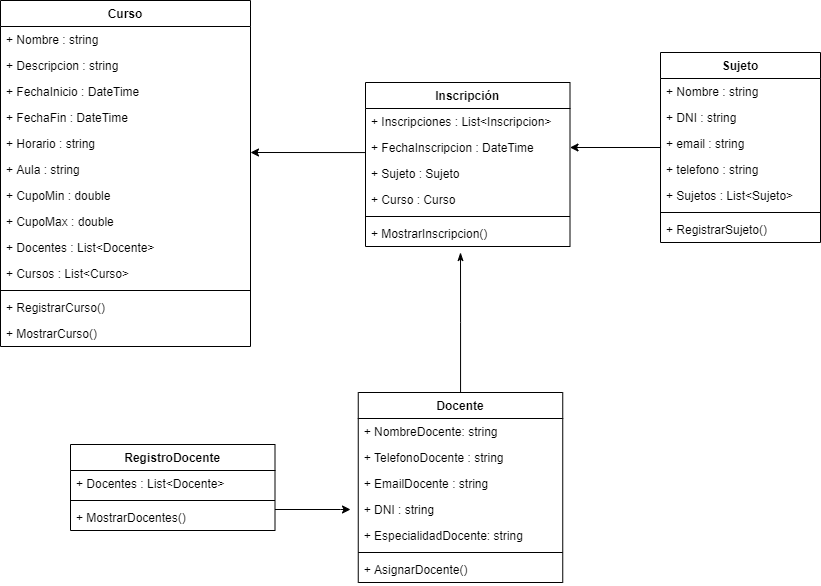

The diagram above was exported from draw.io. Its source (the exported page's mxGraphModel, read from the mxfile embedded in the PNG):
<mxGraphModel dx="1021" dy="529" grid="1" gridSize="10" guides="1" tooltips="1" connect="1" arrows="1" fold="1" page="1" pageScale="1" pageWidth="850" pageHeight="1400" math="0" shadow="0">
  <root>
    <mxCell id="0" />
    <mxCell id="1" parent="0" />
    <mxCell id="Szfo-Uod2M7iHC4EZiTx-47" style="edgeStyle=orthogonalEdgeStyle;rounded=0;orthogonalLoop=1;jettySize=auto;html=1;exitX=0;exitY=0.5;exitDx=0;exitDy=0;entryX=1;entryY=0.846;entryDx=0;entryDy=0;entryPerimeter=0;" parent="1" source="Szfo-Uod2M7iHC4EZiTx-42" target="Szfo-Uod2M7iHC4EZiTx-7" edge="1">
      <mxGeometry relative="1" as="geometry">
        <mxPoint x="540" y="230" as="targetPoint" />
        <Array as="points">
          <mxPoint x="645" y="230" />
        </Array>
      </mxGeometry>
    </mxCell>
    <mxCell id="68Id9lLpPXZivW59nQyA-6" style="edgeStyle=orthogonalEdgeStyle;rounded=0;orthogonalLoop=1;jettySize=auto;html=1;exitX=0;exitY=0.5;exitDx=0;exitDy=0;entryX=1;entryY=0.5;entryDx=0;entryDy=0;" edge="1" parent="1" source="Szfo-Uod2M7iHC4EZiTx-19" target="Szfo-Uod2M7iHC4EZiTx-42">
      <mxGeometry relative="1" as="geometry">
        <Array as="points">
          <mxPoint x="940" y="225" />
        </Array>
      </mxGeometry>
    </mxCell>
    <mxCell id="Szfo-Uod2M7iHC4EZiTx-40" value="Inscripción" style="swimlane;fontStyle=1;align=center;verticalAlign=top;childLayout=stackLayout;horizontal=1;startSize=26;horizontalStack=0;resizeParent=1;resizeParentMax=0;resizeLast=0;collapsible=1;marginBottom=0;" parent="1" vertex="1">
      <mxGeometry x="645" y="160" width="204.5" height="164" as="geometry" />
    </mxCell>
    <mxCell id="68Id9lLpPXZivW59nQyA-7" value="+ Inscripciones : List&lt;Inscripcion&gt;" style="text;strokeColor=none;fillColor=none;align=left;verticalAlign=top;spacingLeft=4;spacingRight=4;overflow=hidden;rotatable=0;points=[[0,0.5],[1,0.5]];portConstraint=eastwest;" vertex="1" parent="Szfo-Uod2M7iHC4EZiTx-40">
      <mxGeometry y="26" width="204.5" height="26" as="geometry" />
    </mxCell>
    <mxCell id="Szfo-Uod2M7iHC4EZiTx-42" value="+ FechaInscripcion : DateTime" style="text;strokeColor=none;fillColor=none;align=left;verticalAlign=top;spacingLeft=4;spacingRight=4;overflow=hidden;rotatable=0;points=[[0,0.5],[1,0.5]];portConstraint=eastwest;" parent="Szfo-Uod2M7iHC4EZiTx-40" vertex="1">
      <mxGeometry y="52" width="204.5" height="26" as="geometry" />
    </mxCell>
    <mxCell id="Szfo-Uod2M7iHC4EZiTx-41" value="+ Sujeto : Sujeto" style="text;strokeColor=none;fillColor=none;align=left;verticalAlign=top;spacingLeft=4;spacingRight=4;overflow=hidden;rotatable=0;points=[[0,0.5],[1,0.5]];portConstraint=eastwest;" parent="Szfo-Uod2M7iHC4EZiTx-40" vertex="1">
      <mxGeometry y="78" width="204.5" height="26" as="geometry" />
    </mxCell>
    <mxCell id="68Id9lLpPXZivW59nQyA-8" value="+ Curso : Curso" style="text;strokeColor=none;fillColor=none;align=left;verticalAlign=top;spacingLeft=4;spacingRight=4;overflow=hidden;rotatable=0;points=[[0,0.5],[1,0.5]];portConstraint=eastwest;" vertex="1" parent="Szfo-Uod2M7iHC4EZiTx-40">
      <mxGeometry y="104" width="204.5" height="26" as="geometry" />
    </mxCell>
    <mxCell id="Szfo-Uod2M7iHC4EZiTx-44" value="" style="line;strokeWidth=1;fillColor=none;align=left;verticalAlign=middle;spacingTop=-1;spacingLeft=3;spacingRight=3;rotatable=0;labelPosition=right;points=[];portConstraint=eastwest;" parent="Szfo-Uod2M7iHC4EZiTx-40" vertex="1">
      <mxGeometry y="130" width="204.5" height="8" as="geometry" />
    </mxCell>
    <mxCell id="Szfo-Uod2M7iHC4EZiTx-45" value="+ MostrarInscripcion()" style="text;strokeColor=none;fillColor=none;align=left;verticalAlign=top;spacingLeft=4;spacingRight=4;overflow=hidden;rotatable=0;points=[[0,0.5],[1,0.5]];portConstraint=eastwest;" parent="Szfo-Uod2M7iHC4EZiTx-40" vertex="1">
      <mxGeometry y="138" width="204.5" height="26" as="geometry" />
    </mxCell>
    <mxCell id="Szfo-Uod2M7iHC4EZiTx-14" value="Sujeto" style="swimlane;fontStyle=1;align=center;verticalAlign=top;childLayout=stackLayout;horizontal=1;startSize=26;horizontalStack=0;resizeParent=1;resizeParentMax=0;resizeLast=0;collapsible=1;marginBottom=0;" parent="1" vertex="1">
      <mxGeometry x="940" y="130" width="160" height="190" as="geometry" />
    </mxCell>
    <mxCell id="Szfo-Uod2M7iHC4EZiTx-15" value="+ Nombre : string" style="text;strokeColor=none;fillColor=none;align=left;verticalAlign=top;spacingLeft=4;spacingRight=4;overflow=hidden;rotatable=0;points=[[0,0.5],[1,0.5]];portConstraint=eastwest;" parent="Szfo-Uod2M7iHC4EZiTx-14" vertex="1">
      <mxGeometry y="26" width="160" height="26" as="geometry" />
    </mxCell>
    <mxCell id="Szfo-Uod2M7iHC4EZiTx-18" value="+ DNI : string" style="text;strokeColor=none;fillColor=none;align=left;verticalAlign=top;spacingLeft=4;spacingRight=4;overflow=hidden;rotatable=0;points=[[0,0.5],[1,0.5]];portConstraint=eastwest;" parent="Szfo-Uod2M7iHC4EZiTx-14" vertex="1">
      <mxGeometry y="52" width="160" height="26" as="geometry" />
    </mxCell>
    <mxCell id="Szfo-Uod2M7iHC4EZiTx-19" value="+ email : string" style="text;strokeColor=none;fillColor=none;align=left;verticalAlign=top;spacingLeft=4;spacingRight=4;overflow=hidden;rotatable=0;points=[[0,0.5],[1,0.5]];portConstraint=eastwest;" parent="Szfo-Uod2M7iHC4EZiTx-14" vertex="1">
      <mxGeometry y="78" width="160" height="26" as="geometry" />
    </mxCell>
    <mxCell id="Szfo-Uod2M7iHC4EZiTx-20" value="+ telefono : string" style="text;strokeColor=none;fillColor=none;align=left;verticalAlign=top;spacingLeft=4;spacingRight=4;overflow=hidden;rotatable=0;points=[[0,0.5],[1,0.5]];portConstraint=eastwest;" parent="Szfo-Uod2M7iHC4EZiTx-14" vertex="1">
      <mxGeometry y="104" width="160" height="26" as="geometry" />
    </mxCell>
    <mxCell id="68Id9lLpPXZivW59nQyA-5" value="+ Sujetos : List&lt;Sujeto&gt;" style="text;strokeColor=none;fillColor=none;align=left;verticalAlign=top;spacingLeft=4;spacingRight=4;overflow=hidden;rotatable=0;points=[[0,0.5],[1,0.5]];portConstraint=eastwest;" vertex="1" parent="Szfo-Uod2M7iHC4EZiTx-14">
      <mxGeometry y="130" width="160" height="26" as="geometry" />
    </mxCell>
    <mxCell id="Szfo-Uod2M7iHC4EZiTx-16" value="" style="line;strokeWidth=1;fillColor=none;align=left;verticalAlign=middle;spacingTop=-1;spacingLeft=3;spacingRight=3;rotatable=0;labelPosition=right;points=[];portConstraint=eastwest;" parent="Szfo-Uod2M7iHC4EZiTx-14" vertex="1">
      <mxGeometry y="156" width="160" height="8" as="geometry" />
    </mxCell>
    <mxCell id="Szfo-Uod2M7iHC4EZiTx-17" value="+ RegistrarSujeto()" style="text;strokeColor=none;fillColor=none;align=left;verticalAlign=top;spacingLeft=4;spacingRight=4;overflow=hidden;rotatable=0;points=[[0,0.5],[1,0.5]];portConstraint=eastwest;" parent="Szfo-Uod2M7iHC4EZiTx-14" vertex="1">
      <mxGeometry y="164" width="160" height="26" as="geometry" />
    </mxCell>
    <mxCell id="68Id9lLpPXZivW59nQyA-17" style="edgeStyle=orthogonalEdgeStyle;rounded=0;orthogonalLoop=1;jettySize=auto;html=1;exitX=1;exitY=0.5;exitDx=0;exitDy=0;" edge="1" parent="1">
      <mxGeometry relative="1" as="geometry">
        <mxPoint x="554.5" y="587" as="sourcePoint" />
        <mxPoint x="630" y="587" as="targetPoint" />
        <Array as="points">
          <mxPoint x="620" y="587" />
          <mxPoint x="620" y="587" />
        </Array>
      </mxGeometry>
    </mxCell>
    <mxCell id="Szfo-Uod2M7iHC4EZiTx-1" value="Curso&#10;" style="swimlane;fontStyle=1;align=center;verticalAlign=top;childLayout=stackLayout;horizontal=1;startSize=26;horizontalStack=0;resizeParent=1;resizeParentMax=0;resizeLast=0;collapsible=1;marginBottom=0;" parent="1" vertex="1">
      <mxGeometry x="280" y="78" width="250" height="346" as="geometry" />
    </mxCell>
    <mxCell id="Szfo-Uod2M7iHC4EZiTx-2" value="+ Nombre : string" style="text;strokeColor=none;fillColor=none;align=left;verticalAlign=top;spacingLeft=4;spacingRight=4;overflow=hidden;rotatable=0;points=[[0,0.5],[1,0.5]];portConstraint=eastwest;" parent="Szfo-Uod2M7iHC4EZiTx-1" vertex="1">
      <mxGeometry y="26" width="250" height="26" as="geometry" />
    </mxCell>
    <mxCell id="Szfo-Uod2M7iHC4EZiTx-5" value="+ Descripcion : string" style="text;strokeColor=none;fillColor=none;align=left;verticalAlign=top;spacingLeft=4;spacingRight=4;overflow=hidden;rotatable=0;points=[[0,0.5],[1,0.5]];portConstraint=eastwest;" parent="Szfo-Uod2M7iHC4EZiTx-1" vertex="1">
      <mxGeometry y="52" width="250" height="26" as="geometry" />
    </mxCell>
    <mxCell id="Szfo-Uod2M7iHC4EZiTx-6" value="+ FechaInicio : DateTime&#10;" style="text;strokeColor=none;fillColor=none;align=left;verticalAlign=top;spacingLeft=4;spacingRight=4;overflow=hidden;rotatable=0;points=[[0,0.5],[1,0.5]];portConstraint=eastwest;" parent="Szfo-Uod2M7iHC4EZiTx-1" vertex="1">
      <mxGeometry y="78" width="250" height="26" as="geometry" />
    </mxCell>
    <mxCell id="Szfo-Uod2M7iHC4EZiTx-8" value="+ FechaFin : DateTime&#10;" style="text;strokeColor=none;fillColor=none;align=left;verticalAlign=top;spacingLeft=4;spacingRight=4;overflow=hidden;rotatable=0;points=[[0,0.5],[1,0.5]];portConstraint=eastwest;" parent="Szfo-Uod2M7iHC4EZiTx-1" vertex="1">
      <mxGeometry y="104" width="250" height="26" as="geometry" />
    </mxCell>
    <mxCell id="Szfo-Uod2M7iHC4EZiTx-7" value="+ Horario : string&#10;" style="text;strokeColor=none;fillColor=none;align=left;verticalAlign=top;spacingLeft=4;spacingRight=4;overflow=hidden;rotatable=0;points=[[0,0.5],[1,0.5]];portConstraint=eastwest;" parent="Szfo-Uod2M7iHC4EZiTx-1" vertex="1">
      <mxGeometry y="130" width="250" height="26" as="geometry" />
    </mxCell>
    <mxCell id="Szfo-Uod2M7iHC4EZiTx-10" value="+ Aula : string&#10;&#10;" style="text;strokeColor=none;fillColor=none;align=left;verticalAlign=top;spacingLeft=4;spacingRight=4;overflow=hidden;rotatable=0;points=[[0,0.5],[1,0.5]];portConstraint=eastwest;" parent="Szfo-Uod2M7iHC4EZiTx-1" vertex="1">
      <mxGeometry y="156" width="250" height="26" as="geometry" />
    </mxCell>
    <mxCell id="Szfo-Uod2M7iHC4EZiTx-11" value="+ CupoMin : double&#10;&#10;" style="text;strokeColor=none;fillColor=none;align=left;verticalAlign=top;spacingLeft=4;spacingRight=4;overflow=hidden;rotatable=0;points=[[0,0.5],[1,0.5]];portConstraint=eastwest;" parent="Szfo-Uod2M7iHC4EZiTx-1" vertex="1">
      <mxGeometry y="182" width="250" height="26" as="geometry" />
    </mxCell>
    <mxCell id="Szfo-Uod2M7iHC4EZiTx-12" value="+ CupoMax : double&#10;&#10;" style="text;strokeColor=none;fillColor=none;align=left;verticalAlign=top;spacingLeft=4;spacingRight=4;overflow=hidden;rotatable=0;points=[[0,0.5],[1,0.5]];portConstraint=eastwest;" parent="Szfo-Uod2M7iHC4EZiTx-1" vertex="1">
      <mxGeometry y="208" width="250" height="26" as="geometry" />
    </mxCell>
    <mxCell id="68Id9lLpPXZivW59nQyA-20" value="+ Docentes : List&lt;Docente&gt;" style="text;strokeColor=none;fillColor=none;align=left;verticalAlign=top;spacingLeft=4;spacingRight=4;overflow=hidden;rotatable=0;points=[[0,0.5],[1,0.5]];portConstraint=eastwest;" vertex="1" parent="Szfo-Uod2M7iHC4EZiTx-1">
      <mxGeometry y="234" width="250" height="26" as="geometry" />
    </mxCell>
    <mxCell id="68Id9lLpPXZivW59nQyA-21" value="+ Cursos : List&lt;Curso&gt;" style="text;strokeColor=none;fillColor=none;align=left;verticalAlign=top;spacingLeft=4;spacingRight=4;overflow=hidden;rotatable=0;points=[[0,0.5],[1,0.5]];portConstraint=eastwest;" vertex="1" parent="Szfo-Uod2M7iHC4EZiTx-1">
      <mxGeometry y="260" width="250" height="26" as="geometry" />
    </mxCell>
    <mxCell id="Szfo-Uod2M7iHC4EZiTx-3" value="" style="line;strokeWidth=1;fillColor=none;align=left;verticalAlign=middle;spacingTop=-1;spacingLeft=3;spacingRight=3;rotatable=0;labelPosition=right;points=[];portConstraint=eastwest;" parent="Szfo-Uod2M7iHC4EZiTx-1" vertex="1">
      <mxGeometry y="286" width="250" height="8" as="geometry" />
    </mxCell>
    <mxCell id="Szfo-Uod2M7iHC4EZiTx-4" value="+ RegistrarCurso()" style="text;strokeColor=none;fillColor=none;align=left;verticalAlign=top;spacingLeft=4;spacingRight=4;overflow=hidden;rotatable=0;points=[[0,0.5],[1,0.5]];portConstraint=eastwest;" parent="Szfo-Uod2M7iHC4EZiTx-1" vertex="1">
      <mxGeometry y="294" width="250" height="26" as="geometry" />
    </mxCell>
    <mxCell id="68Id9lLpPXZivW59nQyA-22" value="+ MostrarCurso()" style="text;strokeColor=none;fillColor=none;align=left;verticalAlign=top;spacingLeft=4;spacingRight=4;overflow=hidden;rotatable=0;points=[[0,0.5],[1,0.5]];portConstraint=eastwest;" vertex="1" parent="Szfo-Uod2M7iHC4EZiTx-1">
      <mxGeometry y="320" width="250" height="26" as="geometry" />
    </mxCell>
    <mxCell id="68Id9lLpPXZivW59nQyA-19" style="edgeStyle=orthogonalEdgeStyle;rounded=0;orthogonalLoop=1;jettySize=auto;html=1;endArrow=classicThin;endFill=1;" edge="1" parent="1" source="Szfo-Uod2M7iHC4EZiTx-21">
      <mxGeometry relative="1" as="geometry">
        <mxPoint x="740" y="330" as="targetPoint" />
      </mxGeometry>
    </mxCell>
    <mxCell id="Szfo-Uod2M7iHC4EZiTx-21" value="Docente" style="swimlane;fontStyle=1;align=center;verticalAlign=top;childLayout=stackLayout;horizontal=1;startSize=26;horizontalStack=0;resizeParent=1;resizeParentMax=0;resizeLast=0;collapsible=1;marginBottom=0;" parent="1" vertex="1">
      <mxGeometry x="637.75" y="470" width="204.5" height="190" as="geometry" />
    </mxCell>
    <mxCell id="68Id9lLpPXZivW59nQyA-1" value="+ NombreDocente: string" style="text;strokeColor=none;fillColor=none;align=left;verticalAlign=top;spacingLeft=4;spacingRight=4;overflow=hidden;rotatable=0;points=[[0,0.5],[1,0.5]];portConstraint=eastwest;" vertex="1" parent="Szfo-Uod2M7iHC4EZiTx-21">
      <mxGeometry y="26" width="204.5" height="26" as="geometry" />
    </mxCell>
    <mxCell id="68Id9lLpPXZivW59nQyA-4" value="+ TelefonoDocente : string" style="text;strokeColor=none;fillColor=none;align=left;verticalAlign=top;spacingLeft=4;spacingRight=4;overflow=hidden;rotatable=0;points=[[0,0.5],[1,0.5]];portConstraint=eastwest;" vertex="1" parent="Szfo-Uod2M7iHC4EZiTx-21">
      <mxGeometry y="52" width="204.5" height="26" as="geometry" />
    </mxCell>
    <mxCell id="68Id9lLpPXZivW59nQyA-3" value="+ EmailDocente : string" style="text;strokeColor=none;fillColor=none;align=left;verticalAlign=top;spacingLeft=4;spacingRight=4;overflow=hidden;rotatable=0;points=[[0,0.5],[1,0.5]];portConstraint=eastwest;" vertex="1" parent="Szfo-Uod2M7iHC4EZiTx-21">
      <mxGeometry y="78" width="204.5" height="26" as="geometry" />
    </mxCell>
    <mxCell id="68Id9lLpPXZivW59nQyA-2" value="+ DNI : string" style="text;strokeColor=none;fillColor=none;align=left;verticalAlign=top;spacingLeft=4;spacingRight=4;overflow=hidden;rotatable=0;points=[[0,0.5],[1,0.5]];portConstraint=eastwest;" vertex="1" parent="Szfo-Uod2M7iHC4EZiTx-21">
      <mxGeometry y="104" width="204.5" height="26" as="geometry" />
    </mxCell>
    <mxCell id="Szfo-Uod2M7iHC4EZiTx-25" value="+ EspecialidadDocente: string" style="text;strokeColor=none;fillColor=none;align=left;verticalAlign=top;spacingLeft=4;spacingRight=4;overflow=hidden;rotatable=0;points=[[0,0.5],[1,0.5]];portConstraint=eastwest;" parent="Szfo-Uod2M7iHC4EZiTx-21" vertex="1">
      <mxGeometry y="130" width="204.5" height="26" as="geometry" />
    </mxCell>
    <mxCell id="Szfo-Uod2M7iHC4EZiTx-26" value="" style="line;strokeWidth=1;fillColor=none;align=left;verticalAlign=middle;spacingTop=-1;spacingLeft=3;spacingRight=3;rotatable=0;labelPosition=right;points=[];portConstraint=eastwest;" parent="Szfo-Uod2M7iHC4EZiTx-21" vertex="1">
      <mxGeometry y="156" width="204.5" height="8" as="geometry" />
    </mxCell>
    <mxCell id="Szfo-Uod2M7iHC4EZiTx-27" value="+ AsignarDocente()" style="text;strokeColor=none;fillColor=none;align=left;verticalAlign=top;spacingLeft=4;spacingRight=4;overflow=hidden;rotatable=0;points=[[0,0.5],[1,0.5]];portConstraint=eastwest;" parent="Szfo-Uod2M7iHC4EZiTx-21" vertex="1">
      <mxGeometry y="164" width="204.5" height="26" as="geometry" />
    </mxCell>
    <mxCell id="68Id9lLpPXZivW59nQyA-10" value="RegistroDocente" style="swimlane;fontStyle=1;align=center;verticalAlign=top;childLayout=stackLayout;horizontal=1;startSize=26;horizontalStack=0;resizeParent=1;resizeParentMax=0;resizeLast=0;collapsible=1;marginBottom=0;" vertex="1" parent="1">
      <mxGeometry x="350" y="522" width="204.5" height="86" as="geometry" />
    </mxCell>
    <mxCell id="68Id9lLpPXZivW59nQyA-11" value="+ Docentes : List&lt;Docente&gt;" style="text;strokeColor=none;fillColor=none;align=left;verticalAlign=top;spacingLeft=4;spacingRight=4;overflow=hidden;rotatable=0;points=[[0,0.5],[1,0.5]];portConstraint=eastwest;" vertex="1" parent="68Id9lLpPXZivW59nQyA-10">
      <mxGeometry y="26" width="204.5" height="26" as="geometry" />
    </mxCell>
    <mxCell id="68Id9lLpPXZivW59nQyA-15" value="" style="line;strokeWidth=1;fillColor=none;align=left;verticalAlign=middle;spacingTop=-1;spacingLeft=3;spacingRight=3;rotatable=0;labelPosition=right;points=[];portConstraint=eastwest;" vertex="1" parent="68Id9lLpPXZivW59nQyA-10">
      <mxGeometry y="52" width="204.5" height="8" as="geometry" />
    </mxCell>
    <mxCell id="68Id9lLpPXZivW59nQyA-16" value="+ MostrarDocentes()" style="text;strokeColor=none;fillColor=none;align=left;verticalAlign=top;spacingLeft=4;spacingRight=4;overflow=hidden;rotatable=0;points=[[0,0.5],[1,0.5]];portConstraint=eastwest;" vertex="1" parent="68Id9lLpPXZivW59nQyA-10">
      <mxGeometry y="60" width="204.5" height="26" as="geometry" />
    </mxCell>
  </root>
</mxGraphModel>